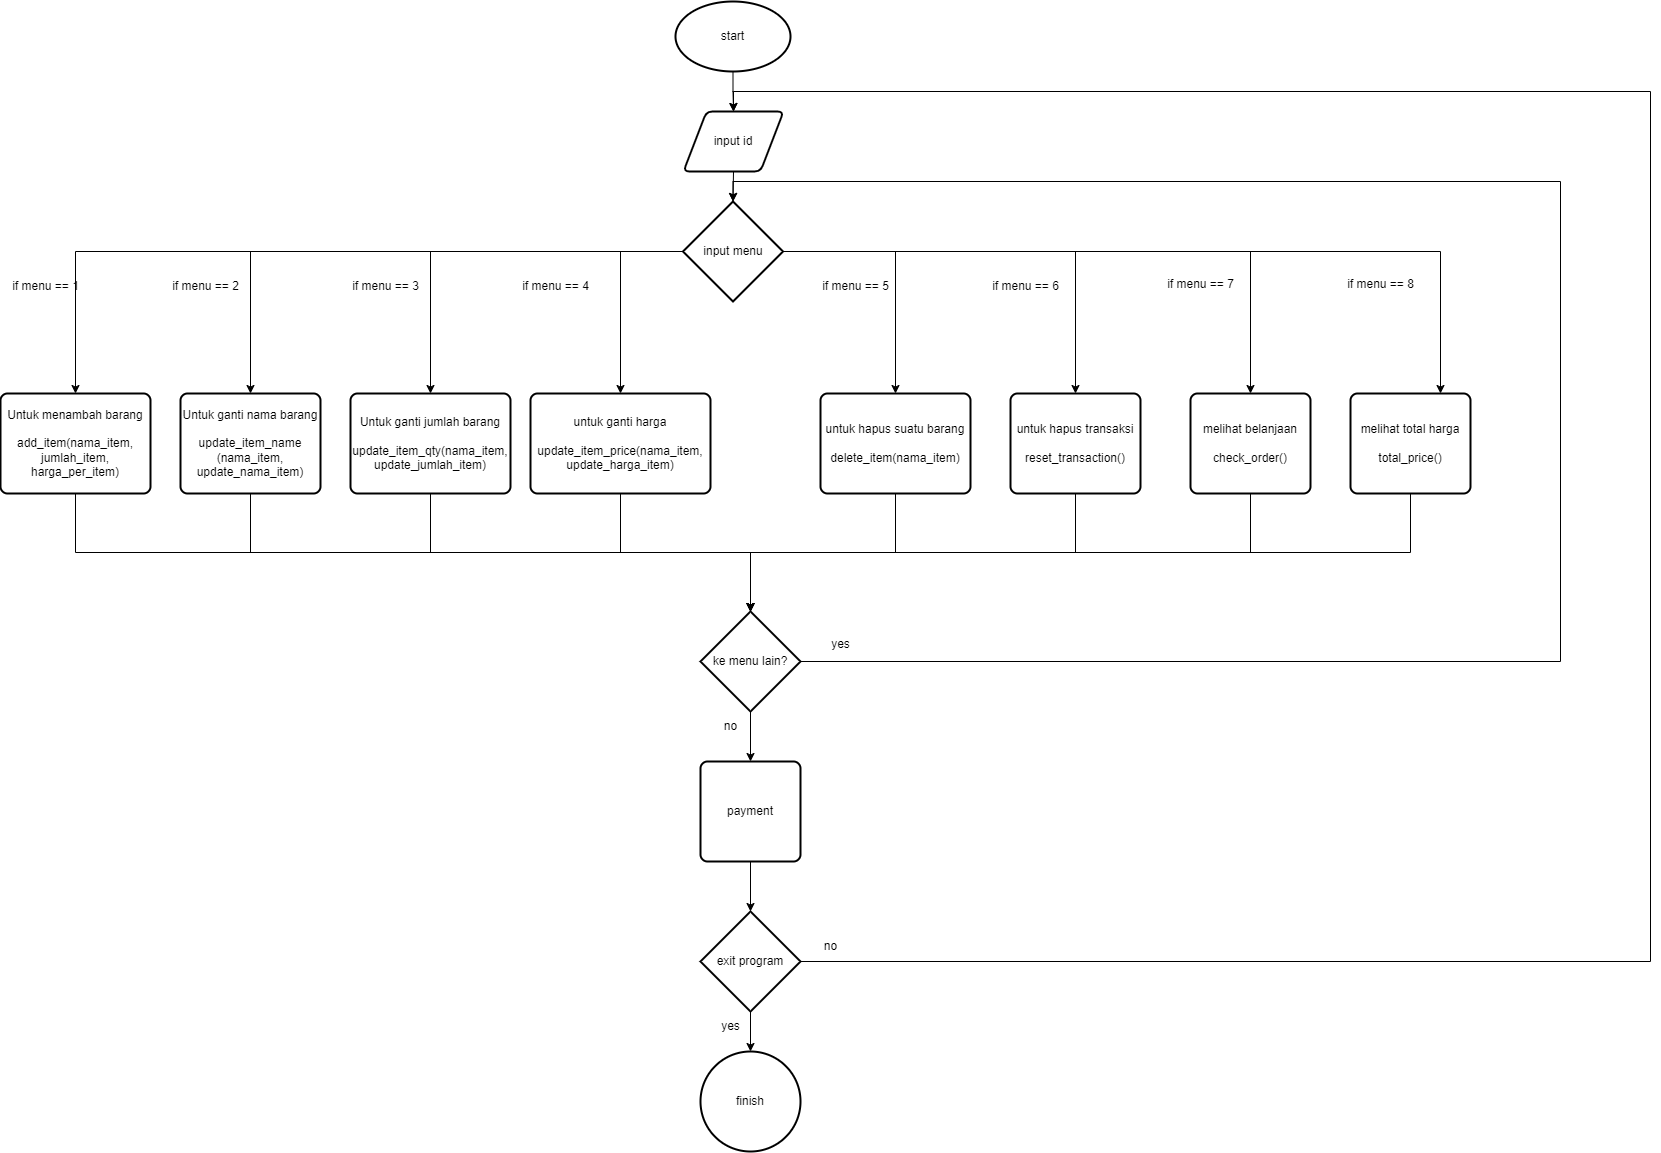

The diagram above was exported from draw.io. Its source (the exported page's mxGraphModel, read from the mxfile embedded in the PNG):
<mxGraphModel dx="2173" dy="840" grid="1" gridSize="10" guides="1" tooltips="1" connect="1" arrows="1" fold="1" page="1" pageScale="1" pageWidth="850" pageHeight="1100" math="0" shadow="0">
  <root>
    <mxCell id="0" />
    <mxCell id="1" parent="0" />
    <mxCell id="1g-oGB4P9-v67-pXWIXZ-4" style="edgeStyle=orthogonalEdgeStyle;rounded=0;orthogonalLoop=1;jettySize=auto;html=1;exitX=0.5;exitY=1;exitDx=0;exitDy=0;exitPerimeter=0;entryX=0.5;entryY=0;entryDx=0;entryDy=0;" edge="1" parent="1" source="1g-oGB4P9-v67-pXWIXZ-1" target="1g-oGB4P9-v67-pXWIXZ-3">
      <mxGeometry relative="1" as="geometry" />
    </mxCell>
    <mxCell id="1g-oGB4P9-v67-pXWIXZ-1" value="start" style="strokeWidth=2;html=1;shape=mxgraph.flowchart.start_1;whiteSpace=wrap;" vertex="1" parent="1">
      <mxGeometry x="325" y="50" width="115" height="70" as="geometry" />
    </mxCell>
    <mxCell id="1g-oGB4P9-v67-pXWIXZ-3" value="input id" style="shape=parallelogram;html=1;strokeWidth=2;perimeter=parallelogramPerimeter;whiteSpace=wrap;rounded=1;arcSize=12;size=0.23;" vertex="1" parent="1">
      <mxGeometry x="333" y="160" width="100" height="60" as="geometry" />
    </mxCell>
    <mxCell id="1g-oGB4P9-v67-pXWIXZ-11" style="edgeStyle=orthogonalEdgeStyle;rounded=0;orthogonalLoop=1;jettySize=auto;html=1;exitX=0;exitY=0.5;exitDx=0;exitDy=0;exitPerimeter=0;entryX=0.5;entryY=0;entryDx=0;entryDy=0;" edge="1" parent="1" source="1g-oGB4P9-v67-pXWIXZ-7" target="1g-oGB4P9-v67-pXWIXZ-12">
      <mxGeometry relative="1" as="geometry">
        <mxPoint x="80" y="420" as="targetPoint" />
      </mxGeometry>
    </mxCell>
    <mxCell id="1g-oGB4P9-v67-pXWIXZ-14" style="edgeStyle=orthogonalEdgeStyle;rounded=0;orthogonalLoop=1;jettySize=auto;html=1;exitX=0;exitY=0.5;exitDx=0;exitDy=0;exitPerimeter=0;" edge="1" parent="1" source="1g-oGB4P9-v67-pXWIXZ-7" target="1g-oGB4P9-v67-pXWIXZ-13">
      <mxGeometry relative="1" as="geometry" />
    </mxCell>
    <mxCell id="1g-oGB4P9-v67-pXWIXZ-18" style="edgeStyle=orthogonalEdgeStyle;rounded=0;orthogonalLoop=1;jettySize=auto;html=1;exitX=0;exitY=0.5;exitDx=0;exitDy=0;exitPerimeter=0;" edge="1" parent="1" source="1g-oGB4P9-v67-pXWIXZ-7" target="1g-oGB4P9-v67-pXWIXZ-17">
      <mxGeometry relative="1" as="geometry" />
    </mxCell>
    <mxCell id="1g-oGB4P9-v67-pXWIXZ-21" style="edgeStyle=orthogonalEdgeStyle;rounded=0;orthogonalLoop=1;jettySize=auto;html=1;exitX=0;exitY=0.5;exitDx=0;exitDy=0;exitPerimeter=0;entryX=0.5;entryY=0;entryDx=0;entryDy=0;" edge="1" parent="1" source="1g-oGB4P9-v67-pXWIXZ-7" target="1g-oGB4P9-v67-pXWIXZ-20">
      <mxGeometry relative="1" as="geometry" />
    </mxCell>
    <mxCell id="1g-oGB4P9-v67-pXWIXZ-25" style="edgeStyle=orthogonalEdgeStyle;rounded=0;orthogonalLoop=1;jettySize=auto;html=1;exitX=1;exitY=0.5;exitDx=0;exitDy=0;exitPerimeter=0;entryX=0.5;entryY=0;entryDx=0;entryDy=0;" edge="1" parent="1" source="1g-oGB4P9-v67-pXWIXZ-7" target="1g-oGB4P9-v67-pXWIXZ-24">
      <mxGeometry relative="1" as="geometry" />
    </mxCell>
    <mxCell id="1g-oGB4P9-v67-pXWIXZ-27" style="edgeStyle=orthogonalEdgeStyle;rounded=0;orthogonalLoop=1;jettySize=auto;html=1;exitX=1;exitY=0.5;exitDx=0;exitDy=0;exitPerimeter=0;" edge="1" parent="1" source="1g-oGB4P9-v67-pXWIXZ-7" target="1g-oGB4P9-v67-pXWIXZ-26">
      <mxGeometry relative="1" as="geometry" />
    </mxCell>
    <mxCell id="1g-oGB4P9-v67-pXWIXZ-29" style="edgeStyle=orthogonalEdgeStyle;rounded=0;orthogonalLoop=1;jettySize=auto;html=1;exitX=1;exitY=0.5;exitDx=0;exitDy=0;exitPerimeter=0;" edge="1" parent="1" source="1g-oGB4P9-v67-pXWIXZ-7" target="1g-oGB4P9-v67-pXWIXZ-28">
      <mxGeometry relative="1" as="geometry" />
    </mxCell>
    <mxCell id="1g-oGB4P9-v67-pXWIXZ-31" style="edgeStyle=orthogonalEdgeStyle;rounded=0;orthogonalLoop=1;jettySize=auto;html=1;exitX=1;exitY=0.5;exitDx=0;exitDy=0;exitPerimeter=0;entryX=0.75;entryY=0;entryDx=0;entryDy=0;" edge="1" parent="1" source="1g-oGB4P9-v67-pXWIXZ-7" target="1g-oGB4P9-v67-pXWIXZ-30">
      <mxGeometry relative="1" as="geometry" />
    </mxCell>
    <mxCell id="1g-oGB4P9-v67-pXWIXZ-7" value="input menu" style="strokeWidth=2;html=1;shape=mxgraph.flowchart.decision;whiteSpace=wrap;" vertex="1" parent="1">
      <mxGeometry x="332.5" y="250" width="100" height="100" as="geometry" />
    </mxCell>
    <mxCell id="1g-oGB4P9-v67-pXWIXZ-8" style="edgeStyle=orthogonalEdgeStyle;rounded=0;orthogonalLoop=1;jettySize=auto;html=1;exitX=0.5;exitY=1;exitDx=0;exitDy=0;entryX=0.5;entryY=0;entryDx=0;entryDy=0;entryPerimeter=0;" edge="1" parent="1" source="1g-oGB4P9-v67-pXWIXZ-3" target="1g-oGB4P9-v67-pXWIXZ-7">
      <mxGeometry relative="1" as="geometry" />
    </mxCell>
    <mxCell id="1g-oGB4P9-v67-pXWIXZ-33" style="edgeStyle=orthogonalEdgeStyle;rounded=0;orthogonalLoop=1;jettySize=auto;html=1;exitX=0.5;exitY=1;exitDx=0;exitDy=0;" edge="1" parent="1" source="1g-oGB4P9-v67-pXWIXZ-12" target="1g-oGB4P9-v67-pXWIXZ-32">
      <mxGeometry relative="1" as="geometry" />
    </mxCell>
    <mxCell id="1g-oGB4P9-v67-pXWIXZ-12" value="Untuk menambah barang&lt;br&gt;&lt;br&gt;add_item(nama_item,&lt;br&gt;jumlah_item,&lt;br&gt;harga_per_item)" style="rounded=1;whiteSpace=wrap;html=1;absoluteArcSize=1;arcSize=14;strokeWidth=2;" vertex="1" parent="1">
      <mxGeometry x="-350" y="442" width="150" height="100" as="geometry" />
    </mxCell>
    <mxCell id="1g-oGB4P9-v67-pXWIXZ-13" value="Untuk ganti nama barang&lt;br&gt;&lt;br&gt;update_item_name&lt;br&gt;(nama_item,&lt;br&gt;update_nama_item)" style="rounded=1;whiteSpace=wrap;html=1;absoluteArcSize=1;arcSize=14;strokeWidth=2;" vertex="1" parent="1">
      <mxGeometry x="-170" y="442" width="140" height="100" as="geometry" />
    </mxCell>
    <mxCell id="1g-oGB4P9-v67-pXWIXZ-15" value="if menu == 1" style="text;html=1;align=center;verticalAlign=middle;resizable=0;points=[];autosize=1;strokeColor=none;fillColor=none;" vertex="1" parent="1">
      <mxGeometry x="-350" y="320" width="90" height="30" as="geometry" />
    </mxCell>
    <mxCell id="1g-oGB4P9-v67-pXWIXZ-16" value="if menu == 2&lt;span style=&quot;white-space: pre;&quot;&gt;&#09;&lt;/span&gt;" style="text;html=1;align=center;verticalAlign=middle;resizable=0;points=[];autosize=1;strokeColor=none;fillColor=none;" vertex="1" parent="1">
      <mxGeometry x="-195" y="320" width="100" height="30" as="geometry" />
    </mxCell>
    <mxCell id="1g-oGB4P9-v67-pXWIXZ-36" style="edgeStyle=orthogonalEdgeStyle;rounded=0;orthogonalLoop=1;jettySize=auto;html=1;exitX=0.5;exitY=1;exitDx=0;exitDy=0;" edge="1" parent="1" source="1g-oGB4P9-v67-pXWIXZ-17" target="1g-oGB4P9-v67-pXWIXZ-32">
      <mxGeometry relative="1" as="geometry" />
    </mxCell>
    <mxCell id="1g-oGB4P9-v67-pXWIXZ-17" value="Untuk ganti jumlah barang&lt;br&gt;&lt;br&gt;update_item_qty(nama_item,&lt;br&gt;update_jumlah_item)" style="rounded=1;whiteSpace=wrap;html=1;absoluteArcSize=1;arcSize=14;strokeWidth=2;" vertex="1" parent="1">
      <mxGeometry y="442" width="160" height="100" as="geometry" />
    </mxCell>
    <mxCell id="1g-oGB4P9-v67-pXWIXZ-19" value="if menu == 3" style="text;html=1;align=center;verticalAlign=middle;resizable=0;points=[];autosize=1;strokeColor=none;fillColor=none;" vertex="1" parent="1">
      <mxGeometry x="-10" y="320" width="90" height="30" as="geometry" />
    </mxCell>
    <mxCell id="1g-oGB4P9-v67-pXWIXZ-20" value="untuk ganti harga&lt;br&gt;&lt;br&gt;update_item_price(nama_item,&lt;br&gt;update_harga_item)" style="rounded=1;whiteSpace=wrap;html=1;absoluteArcSize=1;arcSize=14;strokeWidth=2;" vertex="1" parent="1">
      <mxGeometry x="180" y="442" width="180" height="100" as="geometry" />
    </mxCell>
    <mxCell id="1g-oGB4P9-v67-pXWIXZ-22" value="if menu == 4" style="text;html=1;align=center;verticalAlign=middle;resizable=0;points=[];autosize=1;strokeColor=none;fillColor=none;" vertex="1" parent="1">
      <mxGeometry x="160" y="320" width="90" height="30" as="geometry" />
    </mxCell>
    <mxCell id="1g-oGB4P9-v67-pXWIXZ-24" value="untuk hapus suatu barang&lt;br&gt;&lt;br&gt;delete_item(nama_item)" style="rounded=1;whiteSpace=wrap;html=1;absoluteArcSize=1;arcSize=14;strokeWidth=2;" vertex="1" parent="1">
      <mxGeometry x="470" y="442" width="150" height="100" as="geometry" />
    </mxCell>
    <mxCell id="1g-oGB4P9-v67-pXWIXZ-40" style="edgeStyle=orthogonalEdgeStyle;rounded=0;orthogonalLoop=1;jettySize=auto;html=1;exitX=0.5;exitY=1;exitDx=0;exitDy=0;" edge="1" parent="1" source="1g-oGB4P9-v67-pXWIXZ-26" target="1g-oGB4P9-v67-pXWIXZ-32">
      <mxGeometry relative="1" as="geometry" />
    </mxCell>
    <mxCell id="1g-oGB4P9-v67-pXWIXZ-26" value="untuk hapus transaksi&lt;br&gt;&lt;br&gt;reset_transaction()" style="rounded=1;whiteSpace=wrap;html=1;absoluteArcSize=1;arcSize=14;strokeWidth=2;" vertex="1" parent="1">
      <mxGeometry x="660" y="442" width="130" height="100" as="geometry" />
    </mxCell>
    <mxCell id="1g-oGB4P9-v67-pXWIXZ-28" value="melihat belanjaan&lt;br&gt;&lt;br&gt;check_order()" style="rounded=1;whiteSpace=wrap;html=1;absoluteArcSize=1;arcSize=14;strokeWidth=2;" vertex="1" parent="1">
      <mxGeometry x="840" y="442" width="120" height="100" as="geometry" />
    </mxCell>
    <mxCell id="1g-oGB4P9-v67-pXWIXZ-30" value="melihat total harga&lt;br&gt;&lt;br&gt;total_price()" style="rounded=1;whiteSpace=wrap;html=1;absoluteArcSize=1;arcSize=14;strokeWidth=2;" vertex="1" parent="1">
      <mxGeometry x="1000" y="442" width="120" height="100" as="geometry" />
    </mxCell>
    <mxCell id="1g-oGB4P9-v67-pXWIXZ-51" style="edgeStyle=orthogonalEdgeStyle;rounded=0;orthogonalLoop=1;jettySize=auto;html=1;exitX=0.5;exitY=1;exitDx=0;exitDy=0;exitPerimeter=0;entryX=0.5;entryY=0;entryDx=0;entryDy=0;" edge="1" parent="1" source="1g-oGB4P9-v67-pXWIXZ-32" target="1g-oGB4P9-v67-pXWIXZ-50">
      <mxGeometry relative="1" as="geometry" />
    </mxCell>
    <mxCell id="1g-oGB4P9-v67-pXWIXZ-32" value="ke menu lain?" style="strokeWidth=2;html=1;shape=mxgraph.flowchart.decision;whiteSpace=wrap;" vertex="1" parent="1">
      <mxGeometry x="350" y="660" width="100" height="100" as="geometry" />
    </mxCell>
    <mxCell id="1g-oGB4P9-v67-pXWIXZ-35" style="edgeStyle=orthogonalEdgeStyle;rounded=0;orthogonalLoop=1;jettySize=auto;html=1;exitX=0.5;exitY=1;exitDx=0;exitDy=0;entryX=0.5;entryY=0;entryDx=0;entryDy=0;entryPerimeter=0;" edge="1" parent="1" source="1g-oGB4P9-v67-pXWIXZ-13" target="1g-oGB4P9-v67-pXWIXZ-32">
      <mxGeometry relative="1" as="geometry" />
    </mxCell>
    <mxCell id="1g-oGB4P9-v67-pXWIXZ-38" style="edgeStyle=orthogonalEdgeStyle;rounded=0;orthogonalLoop=1;jettySize=auto;html=1;exitX=0.5;exitY=1;exitDx=0;exitDy=0;entryX=0.5;entryY=0;entryDx=0;entryDy=0;entryPerimeter=0;" edge="1" parent="1" source="1g-oGB4P9-v67-pXWIXZ-20" target="1g-oGB4P9-v67-pXWIXZ-32">
      <mxGeometry relative="1" as="geometry" />
    </mxCell>
    <mxCell id="1g-oGB4P9-v67-pXWIXZ-39" style="edgeStyle=orthogonalEdgeStyle;rounded=0;orthogonalLoop=1;jettySize=auto;html=1;exitX=0.5;exitY=1;exitDx=0;exitDy=0;entryX=0.5;entryY=0;entryDx=0;entryDy=0;entryPerimeter=0;" edge="1" parent="1" source="1g-oGB4P9-v67-pXWIXZ-24" target="1g-oGB4P9-v67-pXWIXZ-32">
      <mxGeometry relative="1" as="geometry" />
    </mxCell>
    <mxCell id="1g-oGB4P9-v67-pXWIXZ-42" style="edgeStyle=orthogonalEdgeStyle;rounded=0;orthogonalLoop=1;jettySize=auto;html=1;exitX=0.5;exitY=1;exitDx=0;exitDy=0;entryX=0.5;entryY=0;entryDx=0;entryDy=0;entryPerimeter=0;" edge="1" parent="1" source="1g-oGB4P9-v67-pXWIXZ-28" target="1g-oGB4P9-v67-pXWIXZ-32">
      <mxGeometry relative="1" as="geometry" />
    </mxCell>
    <mxCell id="1g-oGB4P9-v67-pXWIXZ-43" style="edgeStyle=orthogonalEdgeStyle;rounded=0;orthogonalLoop=1;jettySize=auto;html=1;exitX=0.5;exitY=1;exitDx=0;exitDy=0;entryX=0.5;entryY=0;entryDx=0;entryDy=0;entryPerimeter=0;" edge="1" parent="1" source="1g-oGB4P9-v67-pXWIXZ-30" target="1g-oGB4P9-v67-pXWIXZ-32">
      <mxGeometry relative="1" as="geometry" />
    </mxCell>
    <mxCell id="1g-oGB4P9-v67-pXWIXZ-44" style="edgeStyle=orthogonalEdgeStyle;rounded=0;orthogonalLoop=1;jettySize=auto;html=1;exitX=1;exitY=0.5;exitDx=0;exitDy=0;exitPerimeter=0;entryX=0.5;entryY=0;entryDx=0;entryDy=0;entryPerimeter=0;" edge="1" parent="1" source="1g-oGB4P9-v67-pXWIXZ-32" target="1g-oGB4P9-v67-pXWIXZ-7">
      <mxGeometry relative="1" as="geometry">
        <Array as="points">
          <mxPoint x="1210" y="710" />
          <mxPoint x="1210" y="230" />
          <mxPoint x="383" y="230" />
        </Array>
      </mxGeometry>
    </mxCell>
    <mxCell id="1g-oGB4P9-v67-pXWIXZ-45" value="yes" style="text;html=1;align=center;verticalAlign=middle;resizable=0;points=[];autosize=1;strokeColor=none;fillColor=none;" vertex="1" parent="1">
      <mxGeometry x="470" y="678" width="40" height="30" as="geometry" />
    </mxCell>
    <mxCell id="1g-oGB4P9-v67-pXWIXZ-46" value="no" style="text;html=1;align=center;verticalAlign=middle;resizable=0;points=[];autosize=1;strokeColor=none;fillColor=none;" vertex="1" parent="1">
      <mxGeometry x="360" y="760" width="40" height="30" as="geometry" />
    </mxCell>
    <mxCell id="1g-oGB4P9-v67-pXWIXZ-50" value="payment" style="rounded=1;whiteSpace=wrap;html=1;absoluteArcSize=1;arcSize=14;strokeWidth=2;" vertex="1" parent="1">
      <mxGeometry x="350" y="810" width="100" height="100" as="geometry" />
    </mxCell>
    <mxCell id="1g-oGB4P9-v67-pXWIXZ-55" style="edgeStyle=orthogonalEdgeStyle;rounded=0;orthogonalLoop=1;jettySize=auto;html=1;exitX=0.5;exitY=1;exitDx=0;exitDy=0;exitPerimeter=0;" edge="1" parent="1" source="1g-oGB4P9-v67-pXWIXZ-52" target="1g-oGB4P9-v67-pXWIXZ-54">
      <mxGeometry relative="1" as="geometry" />
    </mxCell>
    <mxCell id="1g-oGB4P9-v67-pXWIXZ-57" style="edgeStyle=orthogonalEdgeStyle;rounded=0;orthogonalLoop=1;jettySize=auto;html=1;exitX=1;exitY=0.5;exitDx=0;exitDy=0;exitPerimeter=0;entryX=0.5;entryY=0;entryDx=0;entryDy=0;" edge="1" parent="1" source="1g-oGB4P9-v67-pXWIXZ-52" target="1g-oGB4P9-v67-pXWIXZ-3">
      <mxGeometry relative="1" as="geometry">
        <Array as="points">
          <mxPoint x="1300" y="1010" />
          <mxPoint x="1300" y="140" />
          <mxPoint x="383" y="140" />
        </Array>
      </mxGeometry>
    </mxCell>
    <mxCell id="1g-oGB4P9-v67-pXWIXZ-52" value="exit program" style="strokeWidth=2;html=1;shape=mxgraph.flowchart.decision;whiteSpace=wrap;" vertex="1" parent="1">
      <mxGeometry x="350" y="960" width="100" height="100" as="geometry" />
    </mxCell>
    <mxCell id="1g-oGB4P9-v67-pXWIXZ-53" style="edgeStyle=orthogonalEdgeStyle;rounded=0;orthogonalLoop=1;jettySize=auto;html=1;exitX=0.5;exitY=1;exitDx=0;exitDy=0;entryX=0.5;entryY=0;entryDx=0;entryDy=0;entryPerimeter=0;" edge="1" parent="1" source="1g-oGB4P9-v67-pXWIXZ-50" target="1g-oGB4P9-v67-pXWIXZ-52">
      <mxGeometry relative="1" as="geometry" />
    </mxCell>
    <mxCell id="1g-oGB4P9-v67-pXWIXZ-54" value="finish" style="strokeWidth=2;html=1;shape=mxgraph.flowchart.start_2;whiteSpace=wrap;" vertex="1" parent="1">
      <mxGeometry x="350" y="1100" width="100" height="100" as="geometry" />
    </mxCell>
    <mxCell id="1g-oGB4P9-v67-pXWIXZ-56" value="yes" style="text;html=1;align=center;verticalAlign=middle;resizable=0;points=[];autosize=1;strokeColor=none;fillColor=none;" vertex="1" parent="1">
      <mxGeometry x="360" y="1060" width="40" height="30" as="geometry" />
    </mxCell>
    <mxCell id="1g-oGB4P9-v67-pXWIXZ-58" value="no" style="text;html=1;align=center;verticalAlign=middle;resizable=0;points=[];autosize=1;strokeColor=none;fillColor=none;" vertex="1" parent="1">
      <mxGeometry x="460" y="980" width="40" height="30" as="geometry" />
    </mxCell>
    <mxCell id="1g-oGB4P9-v67-pXWIXZ-59" value="if menu == 5" style="text;html=1;align=center;verticalAlign=middle;resizable=0;points=[];autosize=1;strokeColor=none;fillColor=none;" vertex="1" parent="1">
      <mxGeometry x="460" y="320" width="90" height="30" as="geometry" />
    </mxCell>
    <mxCell id="1g-oGB4P9-v67-pXWIXZ-60" value="if menu == 6" style="text;html=1;align=center;verticalAlign=middle;resizable=0;points=[];autosize=1;strokeColor=none;fillColor=none;" vertex="1" parent="1">
      <mxGeometry x="630" y="320" width="90" height="30" as="geometry" />
    </mxCell>
    <mxCell id="1g-oGB4P9-v67-pXWIXZ-61" value="if menu == 7" style="text;html=1;align=center;verticalAlign=middle;resizable=0;points=[];autosize=1;strokeColor=none;fillColor=none;" vertex="1" parent="1">
      <mxGeometry x="805" y="318" width="90" height="30" as="geometry" />
    </mxCell>
    <mxCell id="1g-oGB4P9-v67-pXWIXZ-62" value="if menu == 8" style="text;html=1;align=center;verticalAlign=middle;resizable=0;points=[];autosize=1;strokeColor=none;fillColor=none;" vertex="1" parent="1">
      <mxGeometry x="985" y="318" width="90" height="30" as="geometry" />
    </mxCell>
  </root>
</mxGraphModel>